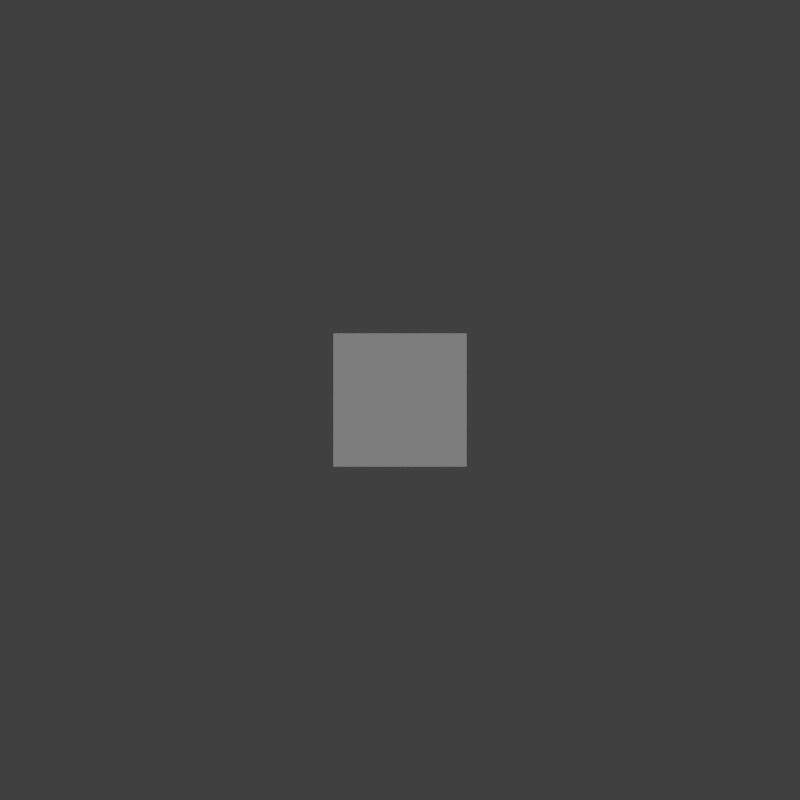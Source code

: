 # Source: a_template.blend  (saved by Blender 2.69.0; exported with 4.5.12 LTS)
import bpy
from mathutils import Matrix  # noqa: F401  (used for matrix-valued properties, if any)

bpy.ops.wm.read_factory_settings(use_empty=True)
scene = bpy.context.scene
scene.name = 'Scene'

# ---- collections
col_collection_1 = bpy.data.collections.new('Collection 1'); scene.collection.children.link(col_collection_1)

# ---- world
world_world = bpy.data.worlds.new('World'); scene.world = world_world
world_world.color = (0.05088, 0.05088, 0.05088)
world_world.use_sun_shadow = False
world_world.sun_shadow_jitter_overblur = 0.0
world_world.cycles.sampling_method = 'MANUAL'
world_world.cycles.sample_map_resolution = 256

# ---- cameras
cam_camera = bpy.data.cameras.new('Camera')
cam_camera.type = 'ORTHO'
cam_camera.clip_end = 100.0
cam_camera.lens = 35.0
cam_camera.sensor_width = 32.0
cam_camera.sensor_height = 18.0
cam_camera.ortho_scale = 12.0
cam_camera.dof.focus_distance = 0.0
cam_camera.dof.aperture_fstop = 128.0

# ---- lights
light_point = bpy.data.lights.new('Point', 'POINT')
light_point.color = (0.7187, 0.8527, 1.0)
light_point.transmission_factor = 0.0
light_point.energy = 100.0
light_point.shadow_buffer_clip_start = 0.5
light_point.shadow_soft_size = 0.1
light_point.shadow_maximum_resolution = 0.006
light_point.use_absolute_resolution = True
light_point.cycles.use_multiple_importance_sampling = False
light_sun = bpy.data.lights.new('Sun', 'SUN')
light_sun.transmission_factor = 0.0
light_sun.angle = 0.1993
light_sun.energy = 1.5
light_sun.shadow_buffer_clip_start = 0.5
light_sun.shadow_soft_size = 0.1
light_sun.shadow_cascade_max_distance = 1000.0
light_sun.cycles.use_multiple_importance_sampling = False

# ---- meshes
me_cube_001 = bpy.data.meshes.new('Cube.001')
me_cube_001.from_pydata([(-1.0, -1.0, -1.0), (-1.0, 1.0, -1.0), (1.0, 1.0, -1.0), (1.0, -1.0, -1.0), (-1.0, -1.0, 1.0), (-1.0, 1.0, 1.0), (1.0, 1.0, 1.0), (1.0, -1.0, 1.0)], [], [(4, 5, 1, 0), (5, 6, 2, 1), (6, 7, 3, 2), (7, 4, 0, 3), (0, 1, 2, 3), (7, 6, 5, 4)])
me_cube_001.use_remesh_preserve_volume = False
me_cube_001.use_remesh_preserve_attributes = False
me_cube_001.use_mirror_vertex_groups = False
me_cube_001.update()

# ---- objects
ob_point = bpy.data.objects.new('Point', light_point)
ob_sun = bpy.data.objects.new('Sun', light_sun)
ob_cube = bpy.data.objects.new('Cube', me_cube_001)
ob_camera = bpy.data.objects.new('Camera', cam_camera)

# ---- transforms, parenting, visibility, modifiers, constraints
ob_point.location = (-12.34, -10.56, 11.79)
ob_point.lineart.crease_threshold = 0.0
ob_sun.location = (15.0, 13.0, 18.0)
ob_sun.rotation_euler = (2.079e-08, 1.134, 0.8727)
ob_sun.lineart.crease_threshold = 0.0
ob_cube.location = (0.0, 0.0, 0.0)
ob_cube.lineart.crease_threshold = 0.0
ob_camera.location = (0.0, 0.0, 30.0)
ob_camera.lock_rotations_4d = False
ob_camera.empty_display_type = 'ARROWS'
ob_camera.color = (0.0, 0.0, 0.0, 0.0)
ob_camera.hide_viewport = True
ob_camera.display_type = 'WIRE'
ob_camera.lineart.crease_threshold = 0.0

# ---- collection membership
col_collection_1.objects.link(ob_point)
col_collection_1.objects.link(ob_sun)
col_collection_1.objects.link(ob_cube)
col_collection_1.objects.link(ob_camera)

# ---- scene / render settings (as saved in the file)
scene.camera = ob_camera
scene.frame_start = 1; scene.frame_end = 1; scene.frame_set(1)
scene.render.engine = 'BLENDER_EEVEE_NEXT'
scene.render.image_settings.compression = 90
scene.render.resolution_x = 800
scene.render.resolution_y = 800
scene.render.dither_intensity = 0.0
scene.render.film_transparent = True
scene.cycles.use_denoising = False
scene.cycles.samples = 10
scene.cycles.sampling_pattern = 'TABULATED_SOBOL'
scene.cycles.light_sampling_threshold = 0.0
scene.cycles.use_adaptive_sampling = False
scene.cycles.use_light_tree = False
scene.cycles.blur_glossy = 0.0
scene.cycles.volume_bounces = 1
scene.cycles.pixel_filter_type = 'GAUSSIAN'
scene.cycles.sample_clamp_indirect = 0.0
scene.view_settings.view_transform = 'Standard'
bpy.context.view_layer.update()
